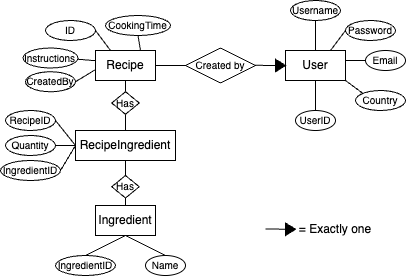

The diagram above was exported from draw.io. Its source (the exported page's mxGraphModel, read from the mxfile embedded in the PNG):
<mxGraphModel dx="654" dy="382" grid="1" gridSize="10" guides="1" tooltips="1" connect="1" arrows="1" fold="1" page="1" pageScale="1" pageWidth="827" pageHeight="1169" math="0" shadow="0">
  <root>
    <mxCell id="0" />
    <mxCell id="1" parent="0" />
    <mxCell id="5T8A0bb9k0Z5ViYGmypo-8" value="Ingredient" style="rounded=0;whiteSpace=wrap;html=1;" parent="1" vertex="1">
      <mxGeometry x="160" y="500" width="60" height="30" as="geometry" />
    </mxCell>
    <mxCell id="5T8A0bb9k0Z5ViYGmypo-10" value="User" style="rounded=0;whiteSpace=wrap;html=1;" parent="1" vertex="1">
      <mxGeometry x="350" y="345" width="60" height="30" as="geometry" />
    </mxCell>
    <mxCell id="5T8A0bb9k0Z5ViYGmypo-11" value="Recipe" style="rounded=0;whiteSpace=wrap;html=1;" parent="1" vertex="1">
      <mxGeometry x="160" y="345" width="60" height="30" as="geometry" />
    </mxCell>
    <mxCell id="5T8A0bb9k0Z5ViYGmypo-14" value="&lt;font style=&quot;font-size: 10px;&quot;&gt;Username&lt;/font&gt;" style="ellipse;whiteSpace=wrap;html=1;" parent="1" vertex="1">
      <mxGeometry x="355" y="295" width="50" height="20" as="geometry" />
    </mxCell>
    <mxCell id="5T8A0bb9k0Z5ViYGmypo-15" value="&lt;font style=&quot;font-size: 10px;&quot;&gt;Password&lt;/font&gt;" style="ellipse;whiteSpace=wrap;html=1;" parent="1" vertex="1">
      <mxGeometry x="410" y="315" width="50" height="20" as="geometry" />
    </mxCell>
    <mxCell id="5T8A0bb9k0Z5ViYGmypo-16" value="&lt;font style=&quot;font-size: 10px;&quot;&gt;Email&lt;/font&gt;" style="ellipse;whiteSpace=wrap;html=1;" parent="1" vertex="1">
      <mxGeometry x="430" y="345" width="40" height="20" as="geometry" />
    </mxCell>
    <mxCell id="5T8A0bb9k0Z5ViYGmypo-17" value="&lt;font style=&quot;font-size: 10px;&quot;&gt;Country&lt;/font&gt;" style="ellipse;whiteSpace=wrap;html=1;" parent="1" vertex="1">
      <mxGeometry x="420" y="385" width="50" height="20" as="geometry" />
    </mxCell>
    <mxCell id="5T8A0bb9k0Z5ViYGmypo-18" value="&lt;font style=&quot;font-size: 10px;&quot;&gt;UserID&lt;/font&gt;" style="ellipse;whiteSpace=wrap;html=1;" parent="1" vertex="1">
      <mxGeometry x="360" y="405" width="40" height="20" as="geometry" />
    </mxCell>
    <mxCell id="5T8A0bb9k0Z5ViYGmypo-19" value="" style="endArrow=none;html=1;rounded=0;exitX=0.5;exitY=0;exitDx=0;exitDy=0;entryX=0.5;entryY=1;entryDx=0;entryDy=0;" parent="1" source="5T8A0bb9k0Z5ViYGmypo-18" target="5T8A0bb9k0Z5ViYGmypo-10" edge="1">
      <mxGeometry width="50" height="50" relative="1" as="geometry">
        <mxPoint x="300" y="405" as="sourcePoint" />
        <mxPoint x="350" y="355" as="targetPoint" />
      </mxGeometry>
    </mxCell>
    <mxCell id="5T8A0bb9k0Z5ViYGmypo-20" value="" style="endArrow=none;html=1;rounded=0;exitX=0;exitY=0;exitDx=0;exitDy=0;entryX=1;entryY=1;entryDx=0;entryDy=0;" parent="1" source="5T8A0bb9k0Z5ViYGmypo-17" target="5T8A0bb9k0Z5ViYGmypo-10" edge="1">
      <mxGeometry width="50" height="50" relative="1" as="geometry">
        <mxPoint x="360" y="344.6" as="sourcePoint" />
        <mxPoint x="420" y="365" as="targetPoint" />
      </mxGeometry>
    </mxCell>
    <mxCell id="5T8A0bb9k0Z5ViYGmypo-21" value="" style="endArrow=none;html=1;rounded=0;exitX=0.5;exitY=1;exitDx=0;exitDy=0;" parent="1" source="5T8A0bb9k0Z5ViYGmypo-14" edge="1">
      <mxGeometry width="50" height="50" relative="1" as="geometry">
        <mxPoint x="360" y="325.4" as="sourcePoint" />
        <mxPoint x="380" y="345" as="targetPoint" />
      </mxGeometry>
    </mxCell>
    <mxCell id="5T8A0bb9k0Z5ViYGmypo-23" value="" style="endArrow=none;html=1;rounded=0;exitX=0;exitY=0.5;exitDx=0;exitDy=0;entryX=0.75;entryY=0;entryDx=0;entryDy=0;" parent="1" source="5T8A0bb9k0Z5ViYGmypo-15" target="5T8A0bb9k0Z5ViYGmypo-10" edge="1">
      <mxGeometry width="50" height="50" relative="1" as="geometry">
        <mxPoint x="385" y="315" as="sourcePoint" />
        <mxPoint x="380" y="345" as="targetPoint" />
      </mxGeometry>
    </mxCell>
    <mxCell id="5T8A0bb9k0Z5ViYGmypo-24" value="" style="endArrow=none;html=1;rounded=0;exitX=0;exitY=0.5;exitDx=0;exitDy=0;" parent="1" source="5T8A0bb9k0Z5ViYGmypo-16" edge="1">
      <mxGeometry width="50" height="50" relative="1" as="geometry">
        <mxPoint x="415" y="325" as="sourcePoint" />
        <mxPoint x="410" y="355" as="targetPoint" />
      </mxGeometry>
    </mxCell>
    <mxCell id="5T8A0bb9k0Z5ViYGmypo-25" value="&lt;span style=&quot;font-size: 10px;&quot;&gt;Created by&lt;/span&gt;" style="rhombus;whiteSpace=wrap;html=1;" parent="1" vertex="1">
      <mxGeometry x="250" y="342.5" width="70" height="35" as="geometry" />
    </mxCell>
    <mxCell id="5T8A0bb9k0Z5ViYGmypo-27" value="" style="endArrow=none;html=1;rounded=0;exitX=1;exitY=0.5;exitDx=0;exitDy=0;entryX=0;entryY=0.5;entryDx=0;entryDy=0;" parent="1" source="5T8A0bb9k0Z5ViYGmypo-11" target="5T8A0bb9k0Z5ViYGmypo-25" edge="1">
      <mxGeometry width="50" height="50" relative="1" as="geometry">
        <mxPoint x="184.8" y="450" as="sourcePoint" />
        <mxPoint x="184.8" y="420" as="targetPoint" />
      </mxGeometry>
    </mxCell>
    <mxCell id="5T8A0bb9k0Z5ViYGmypo-31" value="" style="endArrow=none;html=1;rounded=0;exitX=1;exitY=0.5;exitDx=0;exitDy=0;entryX=0;entryY=0.5;entryDx=0;entryDy=0;" parent="1" source="5T8A0bb9k0Z5ViYGmypo-48" edge="1">
      <mxGeometry width="50" height="50" relative="1" as="geometry">
        <mxPoint x="320" y="359.8" as="sourcePoint" />
        <mxPoint x="350" y="359.8" as="targetPoint" />
      </mxGeometry>
    </mxCell>
    <mxCell id="5T8A0bb9k0Z5ViYGmypo-33" value="RecipeIngredient" style="rounded=0;whiteSpace=wrap;html=1;" parent="1" vertex="1">
      <mxGeometry x="140" y="425" width="100" height="30" as="geometry" />
    </mxCell>
    <mxCell id="5T8A0bb9k0Z5ViYGmypo-34" value="&lt;font style=&quot;font-size: 10px;&quot;&gt;RecipeID&lt;/font&gt;" style="ellipse;whiteSpace=wrap;html=1;" parent="1" vertex="1">
      <mxGeometry x="70" y="405" width="50" height="20" as="geometry" />
    </mxCell>
    <mxCell id="5T8A0bb9k0Z5ViYGmypo-35" value="&lt;font style=&quot;font-size: 10px;&quot;&gt;IngredientID&lt;/font&gt;" style="ellipse;whiteSpace=wrap;html=1;" parent="1" vertex="1">
      <mxGeometry x="65" y="455" width="60" height="20" as="geometry" />
    </mxCell>
    <mxCell id="5T8A0bb9k0Z5ViYGmypo-36" value="&lt;font style=&quot;font-size: 10px;&quot;&gt;Quantity&lt;/font&gt;" style="ellipse;whiteSpace=wrap;html=1;" parent="1" vertex="1">
      <mxGeometry x="70" y="430" width="50" height="20" as="geometry" />
    </mxCell>
    <mxCell id="5T8A0bb9k0Z5ViYGmypo-38" value="" style="endArrow=none;html=1;rounded=0;entryX=0;entryY=0.5;entryDx=0;entryDy=0;" parent="1" target="5T8A0bb9k0Z5ViYGmypo-33" edge="1">
      <mxGeometry width="50" height="50" relative="1" as="geometry">
        <mxPoint x="120" y="415" as="sourcePoint" />
        <mxPoint x="170" y="365" as="targetPoint" />
      </mxGeometry>
    </mxCell>
    <mxCell id="5T8A0bb9k0Z5ViYGmypo-39" value="" style="endArrow=none;html=1;rounded=0;entryX=0;entryY=0.5;entryDx=0;entryDy=0;exitX=1;exitY=0.5;exitDx=0;exitDy=0;" parent="1" source="5T8A0bb9k0Z5ViYGmypo-35" target="5T8A0bb9k0Z5ViYGmypo-33" edge="1">
      <mxGeometry width="50" height="50" relative="1" as="geometry">
        <mxPoint x="130" y="470" as="sourcePoint" />
        <mxPoint x="150" y="495" as="targetPoint" />
      </mxGeometry>
    </mxCell>
    <mxCell id="5T8A0bb9k0Z5ViYGmypo-40" value="" style="endArrow=none;html=1;rounded=0;entryX=0;entryY=0.5;entryDx=0;entryDy=0;exitX=1;exitY=0.5;exitDx=0;exitDy=0;" parent="1" source="5T8A0bb9k0Z5ViYGmypo-36" edge="1">
      <mxGeometry width="50" height="50" relative="1" as="geometry">
        <mxPoint x="125" y="465" as="sourcePoint" />
        <mxPoint x="140" y="440" as="targetPoint" />
      </mxGeometry>
    </mxCell>
    <mxCell id="5T8A0bb9k0Z5ViYGmypo-41" value="" style="endArrow=none;html=1;rounded=0;exitX=0.5;exitY=0;exitDx=0;exitDy=0;" parent="1" source="5T8A0bb9k0Z5ViYGmypo-62" edge="1">
      <mxGeometry width="50" height="50" relative="1" as="geometry">
        <mxPoint x="140" y="425" as="sourcePoint" />
        <mxPoint x="190" y="375" as="targetPoint" />
      </mxGeometry>
    </mxCell>
    <mxCell id="5T8A0bb9k0Z5ViYGmypo-42" value="" style="endArrow=none;html=1;rounded=0;exitX=0.5;exitY=0;exitDx=0;exitDy=0;" parent="1" source="5T8A0bb9k0Z5ViYGmypo-64" edge="1">
      <mxGeometry width="50" height="50" relative="1" as="geometry">
        <mxPoint x="140" y="505" as="sourcePoint" />
        <mxPoint x="190" y="455" as="targetPoint" />
      </mxGeometry>
    </mxCell>
    <mxCell id="5T8A0bb9k0Z5ViYGmypo-43" value="&lt;font style=&quot;font-size: 10px;&quot;&gt;IngredientID&lt;/font&gt;" style="ellipse;whiteSpace=wrap;html=1;" parent="1" vertex="1">
      <mxGeometry x="120" y="550" width="60" height="20" as="geometry" />
    </mxCell>
    <mxCell id="5T8A0bb9k0Z5ViYGmypo-44" value="&lt;font style=&quot;font-size: 10px;&quot;&gt;Name&lt;/font&gt;" style="ellipse;whiteSpace=wrap;html=1;" parent="1" vertex="1">
      <mxGeometry x="210" y="550" width="40" height="20" as="geometry" />
    </mxCell>
    <mxCell id="5T8A0bb9k0Z5ViYGmypo-45" value="" style="endArrow=none;html=1;rounded=0;exitX=0.5;exitY=0;exitDx=0;exitDy=0;" parent="1" source="5T8A0bb9k0Z5ViYGmypo-43" edge="1">
      <mxGeometry width="50" height="50" relative="1" as="geometry">
        <mxPoint x="140" y="580" as="sourcePoint" />
        <mxPoint x="190" y="530" as="targetPoint" />
      </mxGeometry>
    </mxCell>
    <mxCell id="5T8A0bb9k0Z5ViYGmypo-46" value="" style="endArrow=none;html=1;rounded=0;exitX=0.5;exitY=0;exitDx=0;exitDy=0;entryX=0.5;entryY=0;entryDx=0;entryDy=0;" parent="1" target="5T8A0bb9k0Z5ViYGmypo-44" edge="1">
      <mxGeometry width="50" height="50" relative="1" as="geometry">
        <mxPoint x="190" y="530" as="sourcePoint" />
        <mxPoint x="230" y="510" as="targetPoint" />
      </mxGeometry>
    </mxCell>
    <mxCell id="5T8A0bb9k0Z5ViYGmypo-49" value="" style="endArrow=none;html=1;rounded=0;exitX=1;exitY=0.5;exitDx=0;exitDy=0;entryX=0;entryY=0.5;entryDx=0;entryDy=0;" parent="1" target="5T8A0bb9k0Z5ViYGmypo-48" edge="1">
      <mxGeometry width="50" height="50" relative="1" as="geometry">
        <mxPoint x="320" y="359.8" as="sourcePoint" />
        <mxPoint x="350" y="359.8" as="targetPoint" />
      </mxGeometry>
    </mxCell>
    <mxCell id="5T8A0bb9k0Z5ViYGmypo-48" value="" style="triangle;whiteSpace=wrap;html=1;fillColor=#000000;" parent="1" vertex="1">
      <mxGeometry x="340" y="353.75" width="10" height="12.5" as="geometry" />
    </mxCell>
    <mxCell id="5T8A0bb9k0Z5ViYGmypo-50" value="&lt;font style=&quot;font-size: 10px;&quot;&gt;ID&lt;/font&gt;" style="ellipse;whiteSpace=wrap;html=1;" parent="1" vertex="1">
      <mxGeometry x="110" y="315" width="50" height="20" as="geometry" />
    </mxCell>
    <mxCell id="5T8A0bb9k0Z5ViYGmypo-51" value="&lt;font style=&quot;font-size: 10px;&quot;&gt;Instructions&lt;/font&gt;" style="ellipse;whiteSpace=wrap;html=1;" parent="1" vertex="1">
      <mxGeometry x="87.5" y="342.5" width="55" height="20" as="geometry" />
    </mxCell>
    <mxCell id="5T8A0bb9k0Z5ViYGmypo-53" value="&lt;font style=&quot;font-size: 10px;&quot;&gt;CreatedBy&lt;/font&gt;" style="ellipse;whiteSpace=wrap;html=1;" parent="1" vertex="1">
      <mxGeometry x="90" y="366.25" width="50" height="20" as="geometry" />
    </mxCell>
    <mxCell id="5T8A0bb9k0Z5ViYGmypo-54" value="&lt;font style=&quot;font-size: 10px;&quot;&gt;CookingTime&lt;/font&gt;" style="ellipse;whiteSpace=wrap;html=1;" parent="1" vertex="1">
      <mxGeometry x="170" y="310" width="65" height="20" as="geometry" />
    </mxCell>
    <mxCell id="5T8A0bb9k0Z5ViYGmypo-58" value="" style="endArrow=none;html=1;rounded=0;entryX=0.75;entryY=0;entryDx=0;entryDy=0;exitX=0.5;exitY=1;exitDx=0;exitDy=0;" parent="1" source="5T8A0bb9k0Z5ViYGmypo-54" target="5T8A0bb9k0Z5ViYGmypo-11" edge="1">
      <mxGeometry width="50" height="50" relative="1" as="geometry">
        <mxPoint x="240" y="397.5" as="sourcePoint" />
        <mxPoint x="240" y="377.5" as="targetPoint" />
      </mxGeometry>
    </mxCell>
    <mxCell id="5T8A0bb9k0Z5ViYGmypo-59" value="" style="endArrow=none;html=1;rounded=0;entryX=0.25;entryY=0;entryDx=0;entryDy=0;exitX=1;exitY=0.5;exitDx=0;exitDy=0;" parent="1" source="5T8A0bb9k0Z5ViYGmypo-50" target="5T8A0bb9k0Z5ViYGmypo-11" edge="1">
      <mxGeometry width="50" height="50" relative="1" as="geometry">
        <mxPoint x="200" y="355" as="sourcePoint" />
        <mxPoint x="200" y="335" as="targetPoint" />
      </mxGeometry>
    </mxCell>
    <mxCell id="5T8A0bb9k0Z5ViYGmypo-60" value="" style="endArrow=none;html=1;rounded=0;entryX=-0.003;entryY=0.34;entryDx=0;entryDy=0;exitX=1;exitY=0.5;exitDx=0;exitDy=0;entryPerimeter=0;" parent="1" target="5T8A0bb9k0Z5ViYGmypo-11" edge="1">
      <mxGeometry width="50" height="50" relative="1" as="geometry">
        <mxPoint x="142.5" y="353.75" as="sourcePoint" />
        <mxPoint x="157.5" y="373.75" as="targetPoint" />
      </mxGeometry>
    </mxCell>
    <mxCell id="5T8A0bb9k0Z5ViYGmypo-61" value="" style="endArrow=none;html=1;rounded=0;entryX=-0.01;entryY=0.647;entryDx=0;entryDy=0;exitX=1;exitY=0.5;exitDx=0;exitDy=0;entryPerimeter=0;" parent="1" source="5T8A0bb9k0Z5ViYGmypo-53" target="5T8A0bb9k0Z5ViYGmypo-11" edge="1">
      <mxGeometry width="50" height="50" relative="1" as="geometry">
        <mxPoint x="152.5" y="363.75" as="sourcePoint" />
        <mxPoint x="170" y="365" as="targetPoint" />
      </mxGeometry>
    </mxCell>
    <mxCell id="5T8A0bb9k0Z5ViYGmypo-63" value="" style="endArrow=none;html=1;rounded=0;exitX=0.5;exitY=0;exitDx=0;exitDy=0;" parent="1" source="5T8A0bb9k0Z5ViYGmypo-33" target="5T8A0bb9k0Z5ViYGmypo-62" edge="1">
      <mxGeometry width="50" height="50" relative="1" as="geometry">
        <mxPoint x="190" y="425" as="sourcePoint" />
        <mxPoint x="190" y="375" as="targetPoint" />
      </mxGeometry>
    </mxCell>
    <mxCell id="5T8A0bb9k0Z5ViYGmypo-62" value="&lt;font style=&quot;font-size: 10px;&quot;&gt;Has&lt;/font&gt;" style="rhombus;whiteSpace=wrap;html=1;" parent="1" vertex="1">
      <mxGeometry x="176.25" y="386.25" width="27.5" height="22.5" as="geometry" />
    </mxCell>
    <mxCell id="5T8A0bb9k0Z5ViYGmypo-65" value="" style="endArrow=none;html=1;rounded=0;exitX=0.5;exitY=0;exitDx=0;exitDy=0;" parent="1" source="5T8A0bb9k0Z5ViYGmypo-8" target="5T8A0bb9k0Z5ViYGmypo-64" edge="1">
      <mxGeometry width="50" height="50" relative="1" as="geometry">
        <mxPoint x="190" y="500" as="sourcePoint" />
        <mxPoint x="190" y="455" as="targetPoint" />
      </mxGeometry>
    </mxCell>
    <mxCell id="5T8A0bb9k0Z5ViYGmypo-64" value="&lt;font style=&quot;font-size: 10px;&quot;&gt;Has&lt;/font&gt;" style="rhombus;whiteSpace=wrap;html=1;" parent="1" vertex="1">
      <mxGeometry x="176.25" y="470" width="27.5" height="22.5" as="geometry" />
    </mxCell>
    <mxCell id="I2ufJTn2wIMxTZ6ky1v6-4" value="" style="triangle;whiteSpace=wrap;html=1;fillColor=#000000;" vertex="1" parent="1">
      <mxGeometry x="350" y="517.5" width="10" height="12.5" as="geometry" />
    </mxCell>
    <mxCell id="I2ufJTn2wIMxTZ6ky1v6-5" value="" style="endArrow=none;html=1;rounded=0;exitX=1;exitY=0.5;exitDx=0;exitDy=0;entryX=0;entryY=0.5;entryDx=0;entryDy=0;" edge="1" parent="1">
      <mxGeometry width="50" height="50" relative="1" as="geometry">
        <mxPoint x="330" y="523.49" as="sourcePoint" />
        <mxPoint x="350" y="523.69" as="targetPoint" />
      </mxGeometry>
    </mxCell>
    <mxCell id="I2ufJTn2wIMxTZ6ky1v6-7" value="= Exactly one" style="text;html=1;align=center;verticalAlign=middle;whiteSpace=wrap;rounded=0;" vertex="1" parent="1">
      <mxGeometry x="360" y="508.75" width="80" height="30" as="geometry" />
    </mxCell>
  </root>
</mxGraphModel>